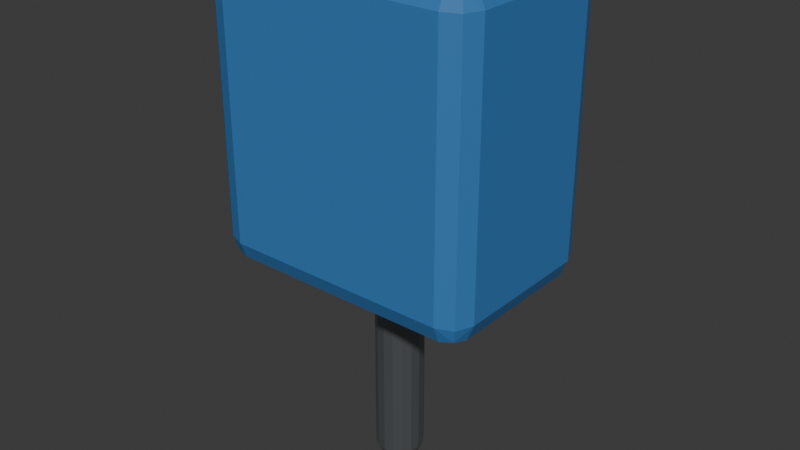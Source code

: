 # Source: Prop_Street_007.blend  (saved by Blender 5.1.30; exported with 4.5.12 LTS)
import bpy
from mathutils import Matrix  # noqa: F401  (used for matrix-valued properties, if any)

bpy.ops.wm.read_factory_settings(use_empty=True)
scene = bpy.context.scene
scene.name = 'Scene'

# ---- collections
col_collection = bpy.data.collections.new('Collection'); scene.collection.children.link(col_collection)

# ---- materials (node trees are filled in below, after node groups)
mat_mat_blue = bpy.data.materials.new('MAT_Blue')
mat_mat_blue.diffuse_color = (0.04, 0.19, 0.48, 1.0)
mat_mat_metal = bpy.data.materials.new('MAT_Metal')
mat_mat_metal.diffuse_color = (0.25, 0.27, 0.28, 1.0)

# ---- material node trees
mat_mat_blue.use_nodes = True; mat_mat_blue.node_tree.nodes.clear()
_N = mat_mat_blue.node_tree.nodes; _L = mat_mat_blue.node_tree.links
n0 = _N.new('ShaderNodeBsdfPrincipled'); n0.name = 'Principled BSDF'; n0.location = (-200, 100)
n0.inputs[0].default_value = (0.04, 0.19, 0.48, 1.0)
n0.inputs[2].default_value = 0.65
n1 = _N.new('ShaderNodeOutputMaterial'); n1.name = 'Material Output'; n1.location = (200, 100)
_L.new(n0.outputs[0], n1.inputs[0])
n1.is_active_output = True
mat_mat_metal.use_nodes = True; mat_mat_metal.node_tree.nodes.clear()
_N = mat_mat_metal.node_tree.nodes; _L = mat_mat_metal.node_tree.links
n0 = _N.new('ShaderNodeBsdfPrincipled'); n0.name = 'Principled BSDF'; n0.location = (-200, 100)
n0.inputs[0].default_value = (0.25, 0.27, 0.28, 1.0)
n0.inputs[1].default_value = 0.75
n0.inputs[2].default_value = 0.3
n1 = _N.new('ShaderNodeOutputMaterial'); n1.name = 'Material Output'; n1.location = (200, 100)
_L.new(n0.outputs[0], n1.inputs[0])
n1.is_active_output = True

# ---- world
world_world = bpy.data.worlds.new('World'); scene.world = world_world
world_world.use_nodes = True; world_world.node_tree.nodes.clear()
_N = world_world.node_tree.nodes; _L = world_world.node_tree.links
n0 = _N.new('ShaderNodeOutputWorld'); n0.name = 'World Output'; n0.location = (200, 100)
n1 = _N.new('ShaderNodeBackground'); n1.name = 'Background'; n1.location = (-200, 100)
n1.inputs[0].default_value = (0.05088, 0.05088, 0.05088, 1.0)
_L.new(n1.outputs[0], n0.inputs[0])
n0.is_active_output = True
world_world.color = (0.05088, 0.05088, 0.05088)
world_world.sun_shadow_jitter_overblur = 0.0

# ---- meshes
me_cube = bpy.data.meshes.new('Cube')
me_cube.from_pydata([(-0.4, -0.275, -0.45), (-0.4, -0.275, 0.45), (-0.4, 0.275, -0.45), (-0.4, 0.275, 0.45), (0.4, -0.275, -0.45), (0.4, -0.275, 0.45), (0.4, 0.275, -0.45), (0.4, 0.275, 0.45), (0.0, 0.07, -1.1), (0.0, 0.07, -0.1), (0.02679, 0.06467, -1.1), (0.02679, 0.06467, -0.1), (0.0495, 0.0495, -1.1), (0.0495, 0.0495, -0.1), (0.06467, 0.02679, -1.1), (0.06467, 0.02679, -0.1), (0.07, 0.0, -1.1), (0.07, 0.0, -0.1), (0.06467, -0.02679, -1.1), (0.06467, -0.02679, -0.1), (0.0495, -0.0495, -1.1), (0.0495, -0.0495, -0.1), (0.02679, -0.06467, -1.1), (0.02679, -0.06467, -0.1), (0.0, -0.07, -1.1), (0.0, -0.07, -0.1), (-0.02679, -0.06467, -1.1), (-0.02679, -0.06467, -0.1), (-0.0495, -0.0495, -1.1), (-0.0495, -0.0495, -0.1), (-0.06467, -0.02679, -1.1), (-0.06467, -0.02679, -0.1), (-0.07, 0.0, -1.1), (-0.07, 0.0, -0.1), (-0.06467, 0.02679, -1.1), (-0.06467, 0.02679, -0.1), (-0.0495, 0.0495, -1.1), (-0.0495, 0.0495, -0.1), (-0.02679, 0.06467, -1.1), (-0.02679, 0.06467, -0.1)], [], [(0, 1, 3, 2), (2, 3, 7, 6), (6, 7, 5, 4), (4, 5, 1, 0), (2, 6, 4, 0), (7, 3, 1, 5), (8, 9, 11, 10), (10, 11, 13, 12), (12, 13, 15, 14), (14, 15, 17, 16), (16, 17, 19, 18), (18, 19, 21, 20), (20, 21, 23, 22), (22, 23, 25, 24), (24, 25, 27, 26), (26, 27, 29, 28), (28, 29, 31, 30), (30, 31, 33, 32), (32, 33, 35, 34), (34, 35, 37, 36), (11, 9, 39, 37, 35, 33, 31, 29, 27, 25, 23, 21, 19, 17, 15, 13), (36, 37, 39, 38), (38, 39, 9, 8), (8, 10, 12, 14, 16, 18, 20, 22, 24, 26, 28, 30, 32, 34, 36, 38)])
me_cube.polygons.foreach_set('material_index', [0, 0, 0, 0, 0, 0, 1, 1, 1, 1, 1, 1, 1, 1, 1, 1, 1, 1, 1, 1, 1, 1, 1, 1])
_uv = me_cube.uv_layers.new(name='UVMap')
_uv.uv.foreach_set('vector', [0.375, 0.0, 0.625, 0.0, 0.625, 0.25, 0.375, 0.25, 0.375, 0.25, 0.625, 0.25, 0.625, 0.5, 0.375, 0.5, 0.375, 0.5, 0.625, 0.5, 0.625, 0.75, 0.375, 0.75, 0.375, 0.75, 0.625, 0.75, 0.625, 1.0, 0.375, 1.0, 0.125, 0.5, 0.375, 0.5, 0.375, 0.75, 0.125, 0.75, 0.625, 0.5, 0.875, 0.5, 0.875, 0.75, 0.625, 0.75, 1.0, 0.5, 1.0, 1.0, 0.9375, 1.0, 0.9375, 0.5, 0.9375, 0.5, 0.9375, 1.0, 0.875, 1.0, 0.875, 0.5, 0.875, 0.5, 0.875, 1.0, 0.8125, 1.0, 0.8125, 0.5, 0.8125, 0.5, 0.8125, 1.0, 0.75, 1.0, 0.75, 0.5, 0.75, 0.5, 0.75, 1.0, 0.6875, 1.0, 0.6875, 0.5, 0.6875, 0.5, 0.6875, 1.0, 0.625, 1.0, 0.625, 0.5, 0.625, 0.5, 0.625, 1.0, 0.5625, 1.0, 0.5625, 0.5, 0.5625, 0.5, 0.5625, 1.0, 0.5, 1.0, 0.5, 0.5, 0.5, 0.5, 0.5, 1.0, 0.4375, 1.0, 0.4375, 0.5, 0.4375, 0.5, 0.4375, 1.0, 0.375, 1.0, 0.375, 0.5, 0.375, 0.5, 0.375, 1.0, 0.3125, 1.0, 0.3125, 0.5, 0.3125, 0.5, 0.3125, 1.0, 0.25, 1.0, 0.25, 0.5, 0.25, 0.5, 0.25, 1.0, 0.1875, 1.0, 0.1875, 0.5, 0.1875, 0.5, 0.1875, 1.0, 0.125, 1.0, 0.125, 0.5, 0.3418, 0.4717, 0.25, 0.49, 0.1582, 0.4717, 0.08029, 0.4197, 0.02827, 0.3418, 0.01, 0.25, 0.02827, 0.1582, 0.08029, 0.08029, 0.1582, 0.02827, 0.25, 0.01, 0.3418, 0.02827, 0.4197, 0.08029, 0.4717, 0.1582, 0.49, 0.25, 0.4717, 0.3418, 0.4197, 0.4197, 0.125, 0.5, 0.125, 1.0, 0.0625, 1.0, 0.0625, 0.5, 0.0625, 0.5, 0.0625, 1.0, 0.0, 1.0, 0.0, 0.5, 0.75, 0.49, 0.8418, 0.4717, 0.9197, 0.4197, 0.9717, 0.3418, 0.99, 0.25, 0.9717, 0.1582, 0.9197, 0.08029, 0.8418, 0.02827, 0.75, 0.01, 0.6582, 0.02827, 0.5803, 0.08029, 0.5283, 0.1582, 0.51, 0.25, 0.5283, 0.3418, 0.5803, 0.4197, 0.6582, 0.4717])
me_cube.materials.append(mat_mat_blue)
me_cube.materials.append(mat_mat_metal)
me_cube.update()

# ---- objects
ob_prop_street_007 = bpy.data.objects.new('Prop_Street_007', me_cube)

# ---- transforms, parenting, visibility, modifiers, constraints
ob_prop_street_007.location = (0.0, 0.0, 1.1)
_m = ob_prop_street_007.modifiers.new('EdgeSoftness', 'BEVEL')
_m.width = 0.08
_m.width_pct = 0.08
_m.segments = 2

# ---- collection membership
col_collection.objects.link(ob_prop_street_007)

# ---- scene / render settings (as saved in the file)
scene.frame_start = 1; scene.frame_end = 250; scene.frame_set(1)
scene.render.engine = 'BLENDER_EEVEE_NEXT'
scene.render.bake_bias = 0.0
scene.render.bake_samples = 0
scene.cycles.sampling_pattern = 'TABULATED_SOBOL'
scene.eevee.use_volume_custom_range = False
bpy.context.view_layer.update()

# ---- added for rendering (the .blend has no active camera and no usable light): camera, sun
cam_auto = bpy.data.cameras.new('AutoCamera')
cam_auto.lens = 50.0
cam_auto.sensor_width = 36.0
cam_auto.clip_end = 1000.0
ob_auto_camera = bpy.data.objects.new('AutoCamera', cam_auto)
scene.collection.objects.link(ob_auto_camera)
ob_auto_camera.location = (1.69217, -2.03061, 2.12874)
ob_auto_camera.rotation_euler = (1.09748, -7.21219e-08, 0.694738)
scene.camera = ob_auto_camera
light_auto_sun = bpy.data.lights.new('AutoSun', 'SUN')
light_auto_sun.energy = 3.0
light_auto_sun.angle = 0.0523599
ob_auto_sun = bpy.data.objects.new('AutoSun', light_auto_sun)
scene.collection.objects.link(ob_auto_sun)
ob_auto_sun.rotation_euler = (0.872665, 0.174533, 0.523599)
bpy.context.view_layer.update()
